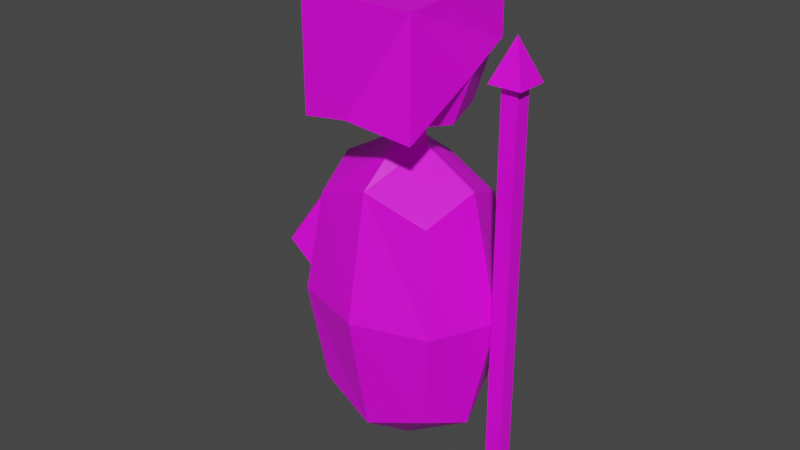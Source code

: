 # Source: statue.blend  (saved by Blender 2.80.75; exported with 4.5.12 LTS)
import bpy
from mathutils import Matrix  # noqa: F401  (used for matrix-valued properties, if any)

bpy.ops.wm.read_factory_settings(use_empty=True)
scene = bpy.context.scene
scene.name = 'Scene'

# ---- collections
col_collection = bpy.data.collections.new('Collection'); scene.collection.children.link(col_collection)

# ---- images (referenced by path relative to the original .blend; pixels are not part of the script)
import os
ASSET_DIR = os.environ.get("B2B_ASSET_DIR", "")  # directory of the original .blend (textures are referenced by path, not embedded)
HERE = os.path.dirname(os.path.abspath(__file__))  # packed textures are extracted next to this script under _unpacked/

def load_image(name, relpath, width, height, colorspace="sRGB"):
    """Load a texture the original file referenced (path relative to the .blend, or extracted next to this script)."""
    p = next((c for c in (os.path.join(HERE, relpath), os.path.join(ASSET_DIR, relpath)) if relpath and os.path.exists(c)), "")
    if p:
        img = bpy.data.images.load(p, check_existing=True)
        img.name = name
    else:  # same state as the original file: an image datablock whose file is absent (Cycles renders it pink)
        img = bpy.data.images.new(name, width, height)
        img.source = "FILE"
        img.filepath = "//" + (relpath or name)
    img.colorspace_settings.name = colorspace
    return img
img_statue_texture_png = load_image('Statue_texture.png', 'Statue_texture.png', 1024, 1024, 'sRGB')

# ---- materials (node trees are filled in below, after node groups)
mat_material_001 = bpy.data.materials.new('Material.001')
mat_material_001.use_transparent_shadow = False

# ---- material node trees
mat_material_001.use_nodes = True; mat_material_001.node_tree.nodes.clear()
_N = mat_material_001.node_tree.nodes; _L = mat_material_001.node_tree.links
n0 = _N.new('ShaderNodeOutputMaterial'); n0.name = 'Material Output'; n0.location = (300, 300)
n1 = _N.new('ShaderNodeBsdfPrincipled'); n1.name = 'Principled BSDF'; n1.location = (10, 300)
n1.distribution = 'GGX'
n1.subsurface_method = 'BURLEY'
n1.inputs[3].default_value = 1.45
n1.inputs[27].default_value = (0.0, 0.0, 0.0, 1.0)
n1.inputs[28].default_value = 1.0
n2 = _N.new('ShaderNodeTexImage'); n2.name = 'Image Texture'; n2.location = (-306, 192)
n2.image = img_statue_texture_png
_L.new(n1.outputs[0], n0.inputs[0])
_L.new(n2.outputs[0], n1.inputs[0])
n0.is_active_output = True

# ---- world
world_world = bpy.data.worlds.new('World'); scene.world = world_world
world_world.use_nodes = True; world_world.node_tree.nodes.clear()
_N = world_world.node_tree.nodes; _L = world_world.node_tree.links
n0 = _N.new('ShaderNodeOutputWorld'); n0.name = 'World Output'; n0.location = (300, 300)
n1 = _N.new('ShaderNodeBackground'); n1.name = 'Background'; n1.location = (10, 300)
n1.inputs[0].default_value = (0.05088, 0.05088, 0.05088, 1.0)
_L.new(n1.outputs[0], n0.inputs[0])
n0.is_active_output = True
world_world.color = (0.05088, 0.05088, 0.05088)
world_world.use_sun_shadow = False
world_world.sun_shadow_jitter_overblur = 0.0

# ---- meshes
me_plane = bpy.data.meshes.new('Plane')
me_plane.from_pydata([(-0.6, -0.6, -4.371e-09), (0.6, -0.6, -4.371e-09), (-0.6, 0.6, 4.371e-09), (0.6, 0.6, 4.371e-09), (-1.0, 0.0, 0.0), (0.0, -1.0, 0.0), (1.0, 0.0, 0.0), (0.0, 1.0, 0.0), (-0.6, -0.6, 0.05), (0.6, -0.6, 0.05), (-0.6, 0.6, 0.05), (0.6, 0.6, 0.05), (-1.0, -2.914e-09, 0.05), (0.0, -1.0, 0.05), (1.0, -2.914e-09, 0.05), (0.0, 1.0, 0.05), (0.1185, 2.45, 0.06846), (0.1214, 2.977, 0.06722), (1.117, 2.45, 0.2121), (1.117, 2.977, 0.2121), (-0.5036, 1.807, 0.3247), (-0.5036, 2.911, 0.3247), (0.4961, 1.82, 0.4679), (0.4961, 2.924, 0.4679), (-0.06975, 1.944, 0.4248), (0.1946, 1.866, 0.1104), (0.1946, 2.666, 0.1104), (0.8874, 1.866, 0.2104), (0.8874, 2.666, 0.2104), (-0.2054, 1.866, 0.2836), (0.4874, 1.866, 0.3836), (0.5848, 1.778, 0.1414), (0.1625, 2.266, 0.08044), (0.5848, 2.753, 0.1414), (1.007, 2.266, 0.2024), (0.7633, 1.778, 0.3079), (0.5195, 2.266, 0.4135), (0.09716, 1.778, 0.3526), (-0.3252, 2.266, 0.2916), (-0.08133, 1.778, 0.186), (0.6768, 2.266, 0.1016), (0.9226, 2.266, 0.3309), (-0.2406, 2.266, 0.163), (-0.4286, -0.999, 0.2802), (-0.4286, 1.001, 0.2802), (0.07137, -0.999, 0.06373), (0.07137, 1.001, 0.06373), (0.6106, -0.999, 0.4302), (0.6106, 1.001, 0.4302), (1.111, -0.999, 0.2137), (1.111, 1.001, 0.2137), (-0.2925, -1.218, 0.1555), (-0.5973, 0.0009563, 0.2875), (-0.2925, 1.22, 0.1555), (0.01229, 0.0009563, 0.02357), (0.6458, -1.218, 0.115), (0.6458, 1.22, 0.115), (1.279, 0.0009563, 0.2064), (0.9745, -1.218, 0.3384), (0.9745, 1.22, 0.3384), (0.6697, 0.0009563, 0.4704), (0.03621, -1.218, 0.379), (0.03621, 1.22, 0.379), (-0.5315, 0.0009563, 0.1211), (0.7607, 0.0009563, 0.06522), (1.213, 0.0009563, 0.3729), (-0.07876, 0.0009563, 0.4287), (0.341, -1.678, 0.247), (-0.06975, 1.944, 0.4248), (0.5142, 1.68, 0.272), (0.441, 1.68, 0.2037), (0.1678, 1.68, 0.222), (0.241, 1.68, 0.2903), (0.241, 1.53, 0.2903), (0.5142, 1.52, 0.272), (0.441, 1.52, 0.2037), (0.1678, 1.52, 0.222), (1.18, -1.709, 0.3912), (1.18, 2.291, 0.3912), (1.26, -1.709, 0.3565), (1.26, 2.291, 0.3565), (1.319, -1.709, 0.4112), (1.319, 2.291, 0.4112), (1.399, -1.709, 0.3765), (1.399, 2.291, 0.3765), (1.071, 2.291, 0.3985), (1.231, 2.291, 0.3292), (1.348, 2.291, 0.4385), (1.508, 2.291, 0.3692), (1.289, 2.691, 0.3839), (0.09716, 1.778, 0.3526), (0.03563, 2.104, 0.3792), (0.341, 2.57, 0.247), (-0.2406, 2.266, 0.163), (0.5934, 2.977, 0.1359), (0.601, 2.745, 0.1348)], [(29, 90), (32, 93), (26, 28)], [(4, 2, 7, 3, 6, 1, 5, 0), (12, 8, 13, 9, 14, 11, 15, 10), (6, 3, 11, 14), (4, 0, 8, 12), (3, 7, 15, 11), (0, 5, 13, 8), (7, 2, 10, 15), (5, 1, 9, 13), (1, 6, 14, 9), (2, 4, 12, 10), (22, 23, 21, 20, 24), (23, 19, 94, 17, 21), (25, 32, 40, 31), (32, 26, 33, 40), (40, 33, 28, 34), (31, 40, 34, 27), (27, 34, 41, 35), (35, 41, 36, 30), (39, 29, 38, 42), (39, 42, 32, 25), (29, 39, 71, 72, 37), (31, 70, 71, 39, 25), (30, 37, 72, 69, 35), (27, 35, 69, 70, 31), (43, 52, 63, 51), (52, 44, 53, 63), (63, 53, 46, 54), (51, 63, 54, 45), (45, 54, 64, 55), (54, 46, 56, 64), (64, 56, 50, 57), (55, 64, 57, 49), (49, 57, 65, 58), (57, 50, 59, 65), (65, 59, 48, 60), (58, 65, 60, 47), (47, 60, 66, 61), (60, 48, 62, 66), (66, 62, 44, 52), (61, 66, 52, 43), (45, 55, 67, 51), (55, 49, 58, 67), (67, 58, 47, 61), (51, 67, 61, 43), (59, 74, 73, 62, 48), (53, 44, 62, 73, 76), (53, 76, 75, 56, 46), (56, 75, 74, 59, 50), (73, 74, 69, 72), (70, 69, 74, 75), (71, 70, 75, 76), (73, 72, 71, 76), (71, 70, 69, 72), (77, 78, 80, 79), (79, 80, 84, 83), (83, 84, 82, 81), (81, 82, 78, 77), (79, 83, 81, 77), (82, 84, 88, 87), (86, 85, 89), (80, 78, 85, 86), (78, 82, 87, 85), (84, 80, 86, 88), (88, 86, 89), (87, 88, 89), (89, 84, 82), (89, 78, 80), (89, 80, 84), (89, 82, 78), (85, 87, 89), (90, 30, 36, 91), (37, 91, 38, 29), (91, 36, 22, 68), (19, 23, 22, 41, 18), (91, 68, 20, 38), (16, 93, 20, 21, 17), (16, 17, 94, 95), (94, 19, 18, 95), (16, 26, 42), (26, 32, 42), (33, 26, 16, 95), (18, 41, 28), (28, 41, 34), (33, 95, 18, 28), (20, 93, 38), (36, 41, 22)])
_uv = me_plane.uv_layers.new(name='UVMap')
_uv.uv.foreach_set('vector', [0.3292, 0.5928, 0.4473, 0.5451, 0.5754, 0.5451, 0.6246, 0.6596, 0.6246, 0.7836, 0.5064, 0.8312, 0.3784, 0.8312, 0.3292, 0.7168, 0.0, 0.5944, 0.1182, 0.5467, 0.2462, 0.5468, 0.2954, 0.6613, 0.2954, 0.7852, 0.1772, 0.8329, 0.04923, 0.8328, 1.059e-08, 0.7183, 0.8568, 0.5262, 0.8568, 0.6478, 0.8479, 0.6478, 0.8479, 0.5262, 0.8479, 0.2831, 0.8479, 0.3518, 0.839, 0.3518, 0.839, 0.2831, 0.8568, 0.6478, 0.8568, 0.7694, 0.8479, 0.7694, 0.8479, 0.6478, 0.8479, 0.3518, 0.8479, 0.455, 0.839, 0.455, 0.839, 0.3518, 0.8568, 0.2831, 0.8568, 0.4046, 0.8479, 0.4046, 0.8479, 0.2831, 0.8479, 0.455, 0.8479, 0.5582, 0.839, 0.5582, 0.839, 0.455, 0.8479, 0.5582, 0.8479, 0.627, 0.839, 0.627, 0.839, 0.5582, 0.8568, 0.4046, 0.8568, 0.5262, 0.8479, 0.5262, 0.8479, 0.4046, 0.8603, 0.1709, 0.6641, 0.1746, 0.6641, 0.003666, 0.8603, 0.0, 0.8367, 0.07437, 1.0, 0.1255, 0.9388, 0.1973, 0.9384, 0.1323, 0.9381, 0.07367, 1.0, 0.0, 0.7945, 0.4358, 0.7247, 0.421, 0.7511, 0.3366, 0.8295, 0.3761, 0.7247, 0.421, 0.6584, 0.3962, 0.6635, 0.328, 0.7511, 0.3366, 0.7511, 0.3366, 0.6635, 0.328, 0.6941, 0.2831, 0.7683, 0.2831, 0.8295, 0.3761, 0.7511, 0.3366, 0.7683, 0.2831, 0.8303, 0.3226, 0.6342, 0.8659, 0.6946, 0.8244, 0.7005, 0.8386, 0.6273, 0.8913, 0.6273, 0.8913, 0.7005, 0.8386, 0.724, 0.9046, 0.6583, 0.9318, 0.7955, 0.4861, 0.7745, 0.5029, 0.7003, 0.5029, 0.7043, 0.488, 0.7955, 0.4861, 0.7043, 0.488, 0.7247, 0.421, 0.7945, 0.4358, 0.3112, 0.5467, 0.3271, 0.5691, 0.3177, 0.6115, 0.3047, 0.6232, 0.2954, 0.5978, 0.8295, 0.3761, 0.839, 0.4051, 0.825, 0.4502, 0.7955, 0.4861, 0.7945, 0.4358, 0.6583, 0.9318, 0.6654, 1.0, 0.6403, 0.9817, 0.6246, 0.9372, 0.6273, 0.8913, 0.3112, 0.7351, 0.2954, 0.7126, 0.3047, 0.6703, 0.3177, 0.6585, 0.3271, 0.6839, 0.3883, 0.4521, 0.3292, 0.2874, 0.3417, 0.2846, 0.4194, 0.4846, 0.9748, 0.1973, 0.9633, 0.3389, 0.9381, 0.3805, 0.9447, 0.2033, 0.3417, 0.2846, 0.3473, 0.07139, 0.4181, 0.09766, 0.4376, 0.2686, 0.4194, 0.4846, 0.3417, 0.2846, 0.4376, 0.2686, 0.4772, 0.4366, 0.4772, 0.4366, 0.4376, 0.2686, 0.5684, 0.2476, 0.584, 0.4577, 0.4376, 0.2686, 0.4181, 0.09766, 0.5119, 0.04449, 0.5684, 0.2476, 0.5684, 0.2476, 0.5119, 0.04449, 0.5992, 0.06899, 0.6584, 0.2336, 0.584, 0.4577, 0.5684, 0.2476, 0.6584, 0.2336, 0.6584, 0.408, 0.05917, 0.4538, 0.0, 0.2892, 0.01243, 0.2861, 0.09017, 0.4861, 0.9784, 0.6877, 0.9669, 0.8293, 0.9416, 0.8709, 0.9483, 0.6937, 0.01243, 0.2861, 0.01804, 0.073, 0.08876, 0.09914, 0.1082, 0.27, 0.09017, 0.4861, 0.01243, 0.2861, 0.1082, 0.27, 0.1479, 0.438, 0.1479, 0.438, 0.1082, 0.27, 0.2391, 0.249, 0.2548, 0.4592, 0.1082, 0.27, 0.08876, 0.09914, 0.1826, 0.04607, 0.2391, 0.249, 0.2391, 0.249, 0.1826, 0.04607, 0.27, 0.07071, 0.3292, 0.2353, 0.2548, 0.4592, 0.2391, 0.249, 0.3292, 0.2353, 0.3292, 0.4096, 0.4772, 0.4366, 0.584, 0.4577, 0.5434, 0.5451, 0.4194, 0.4846, 0.584, 0.4577, 0.6584, 0.408, 0.6402, 0.4497, 0.5434, 0.5451, 0.2143, 0.5467, 0.09017, 0.4861, 0.1479, 0.438, 0.2548, 0.4592, 0.3111, 0.4515, 0.2143, 0.5467, 0.2548, 0.4592, 0.3292, 0.4096, 0.01804, 0.073, 0.08944, 0.009601, 0.1371, 0.0, 0.1826, 0.04607, 0.08876, 0.09914, 0.9381, 0.3805, 0.9633, 0.3389, 0.9748, 0.4231, 0.9546, 0.4845, 0.9432, 0.4735, 0.3473, 0.07139, 0.4186, 0.007872, 0.4666, 0.0, 0.5119, 0.04449, 0.4181, 0.09766, 0.9784, 0.9135, 0.9582, 0.9736, 0.9468, 0.9639, 0.9416, 0.8709, 0.9669, 0.8293, 0.2969, 0.8065, 0.2954, 0.8536, 0.3238, 0.8534, 0.3235, 0.8064, 0.3238, 0.7472, 0.3243, 0.7351, 0.2959, 0.7351, 0.2954, 0.7472, 0.3239, 0.7943, 0.3238, 0.7472, 0.2954, 0.7472, 0.2955, 0.7943, 0.2969, 0.8065, 0.3235, 0.8064, 0.3238, 0.7943, 0.2954, 0.7944, 0.3177, 0.6115, 0.3177, 0.6585, 0.3047, 0.6703, 0.3047, 0.6232, 0.8603, 0.6877, 0.8603, 0.0001487, 0.8747, 0.0, 0.8747, 0.6875, 0.8747, 0.6875, 0.8747, 0.0, 0.8992, 0.0001204, 0.8992, 0.6877, 0.9381, 0.0, 0.9381, 0.6873, 0.9237, 0.6875, 0.9237, 0.0001976, 0.9237, 0.0001976, 0.9237, 0.6875, 0.8992, 0.6874, 0.8992, 4.089e-05, 0.6665, 0.5157, 0.6665, 0.5398, 0.6584, 0.527, 0.6584, 0.5029, 0.5506, 0.8737, 0.5587, 0.8865, 0.5628, 0.9049, 0.5465, 0.8794, 0.7948, 0.8717, 0.7951, 0.8997, 0.724, 0.862, 0.5587, 0.8624, 0.5506, 0.8497, 0.5465, 0.8312, 0.5628, 0.8568, 0.5506, 0.8497, 0.5506, 0.8737, 0.5465, 0.8794, 0.5465, 0.8312, 0.5587, 0.8865, 0.5587, 0.8624, 0.5628, 0.8568, 0.5628, 0.9049, 0.7951, 0.8244, 0.7948, 0.8717, 0.724, 0.862, 0.3998, 0.8786, 0.4002, 0.9065, 0.3292, 0.8688, 0.4378, 0.8312, 0.4378, 0.9025, 0.4238, 0.899, 0.4753, 0.9025, 0.4378, 0.8412, 0.4516, 0.8374, 0.4753, 0.9025, 0.4516, 0.8374, 0.4753, 0.8312, 0.4378, 0.8312, 0.4238, 0.899, 0.4002, 0.8926, 0.4002, 0.8312, 0.3998, 0.8786, 0.3292, 0.8688, 0.6654, 1.0, 0.6583, 0.9318, 0.724, 0.9046, 0.724, 0.9922, 0.8012, 0.9249, 0.7951, 0.868, 0.8479, 0.8244, 0.8479, 0.8961, 0.8899, 0.8406, 0.8622, 0.7575, 0.9416, 0.7625, 0.9186, 0.8592, 0.6584, 0.2831, 0.6641, 0.1746, 0.8603, 0.1709, 0.7833, 0.2465, 0.752, 0.2813, 0.8899, 0.8406, 0.9186, 0.8592, 0.9416, 0.9333, 0.8603, 0.9018, 0.7183, 0.7157, 0.7514, 0.7781, 0.8337, 0.8244, 0.6374, 0.8244, 0.6246, 0.7152, 0.7183, 0.7157, 0.6246, 0.7152, 0.625, 0.6346, 0.6663, 0.6333, 0.625, 0.6346, 0.6255, 0.5451, 0.7192, 0.5451, 0.6663, 0.6333, 0.6911, 0.4191, 0.6584, 0.3962, 0.7043, 0.488, 0.6584, 0.3962, 0.7247, 0.421, 0.7043, 0.488, 0.9381, 0.5645, 0.9535, 0.4975, 0.992, 0.4845, 0.9396, 0.5673, 0.5239, 0.8853, 0.4753, 0.8853, 0.5205, 0.8312, 0.5465, 0.8945, 0.5239, 0.842, 0.5465, 0.8312, 0.9381, 0.5645, 0.9396, 0.5673, 0.992, 0.6552, 0.9535, 0.6159, 0.8479, 0.627, 0.8479, 0.7175, 0.8338, 0.7104, 0.8622, 0.7575, 0.8624, 0.6877, 0.9416, 0.7625])
me_plane.materials.append(mat_material_001)
me_plane.use_remesh_preserve_volume = False
me_plane.use_remesh_preserve_attributes = False
me_plane.use_mirror_vertex_groups = False
me_plane.update()

# ---- objects
ob_statue = bpy.data.objects.new('Statue', me_plane)

# ---- transforms, parenting, visibility, modifiers, constraints
ob_statue.location = (-0.1973, 0.1713, 0.4248)
ob_statue.rotation_euler = (1.571, -0.0, 0.5236)
ob_statue.scale = (0.25, 0.25, 1.0)
ob_statue.lineart.crease_threshold = 0.0

# ---- collection membership
col_collection.objects.link(ob_statue)

# ---- scene / render settings (as saved in the file)
scene.frame_start = 1; scene.frame_end = 250; scene.frame_set(1)
scene.render.engine = 'BLENDER_EEVEE_NEXT'
scene.cycles.use_denoising = False
scene.cycles.samples = 128
scene.cycles.sampling_pattern = 'TABULATED_SOBOL'
scene.cycles.use_adaptive_sampling = False
scene.cycles.use_light_tree = False
scene.view_settings.view_transform = 'Filmic'
bpy.context.view_layer.update()

# ---- added for rendering (the .blend has no active camera and no usable light): camera, sun
cam_auto = bpy.data.cameras.new('AutoCamera')
cam_auto.lens = 50.0
cam_auto.sensor_width = 36.0
cam_auto.clip_end = 1000.0
ob_auto_camera = bpy.data.objects.new('AutoCamera', cam_auto)
scene.collection.objects.link(ob_auto_camera)
ob_auto_camera.location = (1.43758, -1.75545, 1.75308)
ob_auto_camera.rotation_euler = (1.09748, -7.21219e-08, 0.694738)
scene.camera = ob_auto_camera
light_auto_sun = bpy.data.lights.new('AutoSun', 'SUN')
light_auto_sun.energy = 3.0
light_auto_sun.angle = 0.0523599
ob_auto_sun = bpy.data.objects.new('AutoSun', light_auto_sun)
scene.collection.objects.link(ob_auto_sun)
ob_auto_sun.rotation_euler = (0.872665, 0.174533, 0.523599)
bpy.context.view_layer.update()
